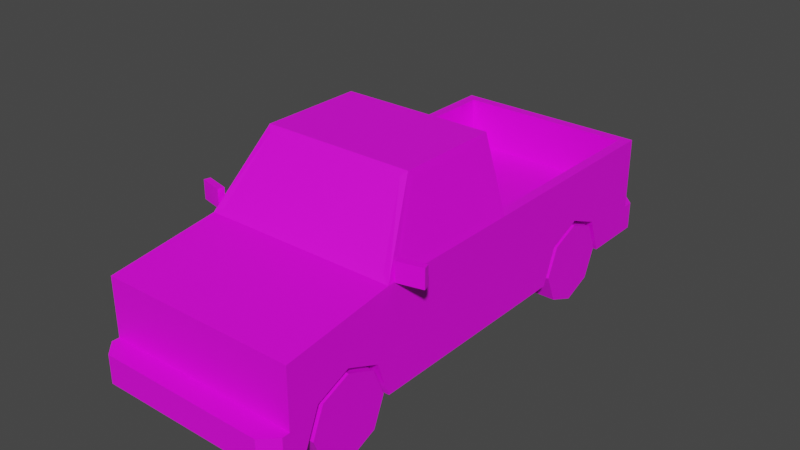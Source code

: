 # Source: Veh_Pickup_01_Yellow.blend  (saved by Blender 2.90.8; exported with 4.5.12 LTS)
import bpy
from mathutils import Matrix  # noqa: F401  (used for matrix-valued properties, if any)

bpy.ops.wm.read_factory_settings(use_empty=True)
scene = bpy.context.scene
scene.name = 'Scene'

# ---- collections
col_collection = bpy.data.collections.new('Collection'); scene.collection.children.link(col_collection)

# ---- images (referenced by path relative to the original .blend; pixels are not part of the script)
import os
ASSET_DIR = os.environ.get("B2B_ASSET_DIR", "")  # directory of the original .blend (textures are referenced by path, not embedded)
HERE = os.path.dirname(os.path.abspath(__file__))  # packed textures are extracted next to this script under _unpacked/

def load_image(name, relpath, width, height, colorspace="sRGB"):
    """Load a texture the original file referenced (path relative to the .blend, or extracted next to this script)."""
    p = next((c for c in (os.path.join(HERE, relpath), os.path.join(ASSET_DIR, relpath)) if relpath and os.path.exists(c)), "")
    if p:
        img = bpy.data.images.load(p, check_existing=True)
        img.name = name
    else:  # same state as the original file: an image datablock whose file is absent (Cycles renders it pink)
        img = bpy.data.images.new(name, width, height)
        img.source = "FILE"
        img.filepath = "//" + (relpath or name)
    img.colorspace_settings.name = colorspace
    return img
img_city_vehicles_pallete_png_032 = load_image('city_vehicles_pallete.png.032', 'city_vehicles_pallete.png', 1024, 1024, 'sRGB')

# ---- materials (node trees are filled in below, after node groups)
mat_material_033 = bpy.data.materials.new('Material.033')
mat_material_033.use_transparent_shadow = False

# ---- material node trees
mat_material_033.use_nodes = True; mat_material_033.node_tree.nodes.clear()
_N = mat_material_033.node_tree.nodes; _L = mat_material_033.node_tree.links
n0 = _N.new('ShaderNodeBsdfPrincipled'); n0.name = 'Principled BSDF'; n0.location = (10, 300)
n0.distribution = 'GGX'
n0.subsurface_method = 'BURLEY'
n0.inputs[3].default_value = 1.45
n0.inputs[27].default_value = (0.0, 0.0, 0.0, 1.0)
n0.inputs[28].default_value = 1.0
n1 = _N.new('ShaderNodeOutputMaterial'); n1.name = 'Material Output'; n1.location = (300, 300)
n2 = _N.new('ShaderNodeTexImage'); n2.name = 'Image Texture'; n2.location = (-364, 125)
n2.image = img_city_vehicles_pallete_png_032
n2.interpolation = 'Closest'
_L.new(n0.outputs[0], n1.inputs[0])
_L.new(n2.outputs[0], n0.inputs[0])
n1.is_active_output = True

# ---- world
world_world = bpy.data.worlds.new('World'); scene.world = world_world
world_world.use_nodes = True; world_world.node_tree.nodes.clear()
_N = world_world.node_tree.nodes; _L = world_world.node_tree.links
n0 = _N.new('ShaderNodeOutputWorld'); n0.name = 'World Output'; n0.location = (300, 300)
n1 = _N.new('ShaderNodeBackground'); n1.name = 'Background'; n1.location = (10, 300)
n1.inputs[0].default_value = (0.05088, 0.05088, 0.05088, 1.0)
_L.new(n1.outputs[0], n0.inputs[0])
n0.is_active_output = True
world_world.color = (0.05088, 0.05088, 0.05088)
world_world.use_sun_shadow = False
world_world.sun_shadow_jitter_overblur = 0.0

# ---- meshes
me_plane_169 = bpy.data.meshes.new('Plane.169')
me_plane_169.from_pydata([(0.3086, 0.6442, 0.3738), (0.3086, 0.8263, 0.4504), (0.3086, 1.008, 0.3738), (0.3413, -1.079, 0.3738), (0.3413, -0.8971, 0.4504), (0.3413, -0.7151, 0.3738), (0.5317, -1.241, 0.6446), (0.5317, -1.241, 0.1786), (0.4226, 0.02507, 1.078), (0.5317, 0.1841, 0.1786), (0.4844, -0.622, 0.7519), (0.5317, -0.6444, 0.1786), (0.3832, -0.3944, 1.084), (0.4763, 0.2395, 0.7236), (0.5317, 1.365, 0.1786), (0.4763, 1.31, 0.7236), (0.3413, -0.8971, 0.1786), (0.5317, -1.079, 0.3738), (0.5317, -0.7151, 0.3738), (0.5317, -0.8971, 0.4504), (0.3413, -1.159, 0.1786), (0.5317, -1.159, 0.1786), (0.3413, -0.6444, 0.1786), (0.3086, 0.8263, 0.1786), (0.5317, 0.6442, 0.3738), (0.5317, 1.008, 0.3738), (0.5317, 0.8263, 0.4504), (0.5317, 0.5696, 0.1786), (0.3086, 0.5696, 0.1786), (0.5317, 1.081, 0.1786), (0.3086, 1.081, 0.1786), (0.5317, -1.241, 0.3293), (0.4567, -1.357, 0.3293), (0.5317, -1.282, 0.3293), (0.5317, -1.282, 0.1786), (0.4567, -1.357, 0.1786), (0.5317, 1.365, 0.7236), (0.5198, 0.02507, 0.7576), (0.4763, 1.31, 0.4545), (0.4763, 0.2395, 0.4545), (0.5317, 1.365, 0.3293), (0.4603, 1.493, 0.1786), (0.5317, 1.421, 0.1786), (0.5317, 1.421, 0.3293), (0.4603, 1.493, 0.3293), (0.4226, -0.354, 1.078), (0.5198, -0.5726, 0.7576), (0.4682, 0.1841, 0.7686), (0.3788, 0.1841, 1.067), (0.4107, -0.372, 1.112), (0.5317, -0.6444, 0.7236), (0.5317, 0.1841, 0.7236), (0.4107, 0.1841, 1.112), (0.5317, -1.241, 0.5608), (0.5317, -1.241, 0.4241), (0.3239, -1.241, 0.5608), (0.3239, -1.241, 0.4241), (0.4872, -1.241, 0.4241), (0.4872, -1.241, 0.5608), (0.5317, 1.365, 0.445), (0.5317, 1.365, 0.6515), (0.4192, 1.365, 0.6515), (0.4192, 1.365, 0.445), (0.5317, 1.365, 0.4823), (0.4192, 1.365, 0.4823), (0.2395, -1.241, 0.5608), (0.2395, -1.241, 0.4241), (0.08405, 1.493, 0.3017), (0.08405, 1.493, 0.2051), (0.07127, -1.357, 0.3009), (0.07127, -1.357, 0.2116), (0.04749, 1.365, 0.6618), (0.04749, 1.365, 0.6286), (0.0293, -1.241, 0.4949), (-0.3086, 0.6442, 0.3738), (-0.3086, 0.8263, 0.4504), (-0.3086, 1.008, 0.3738), (-0.3413, -1.079, 0.3738), (-0.3413, -0.8971, 0.4504), (-0.3413, -0.7151, 0.3738), (-0.5317, -1.241, 0.6446), (-0.5317, -1.241, 0.1786), (-0.4226, 0.02507, 1.078), (-0.5317, 0.1841, 0.1786), (-0.4844, -0.622, 0.7519), (-0.5317, -0.6444, 0.1786), (-0.3832, -0.3944, 1.084), (-0.4763, 0.2395, 0.7236), (-0.5317, 1.365, 0.1786), (-0.4763, 1.31, 0.7236), (0.0, 0.1841, 1.112), (0.0, -0.6444, 0.7236), (0.0, -0.372, 1.112), (0.0, 0.1841, 0.7236), (0.0, 1.365, 0.7236), (0.0, -1.241, 0.6446), (0.0, -1.241, 0.1786), (0.0, 0.1841, 0.1786), (0.0, 1.365, 0.1786), (-0.3413, -0.8971, 0.1786), (-0.5317, -1.079, 0.3738), (-0.5317, -0.7151, 0.3738), (-0.5317, -0.8971, 0.4504), (-0.3413, -1.159, 0.1786), (-0.5317, -1.159, 0.1786), (-0.3413, -0.6444, 0.1786), (-0.3086, 0.8263, 0.1786), (-0.5317, 0.6442, 0.3738), (-0.5317, 1.008, 0.3738), (-0.5317, 0.8263, 0.4504), (-0.5317, 0.5696, 0.1786), (-0.3086, 0.5696, 0.1786), (-0.5317, 1.081, 0.1786), (-0.3086, 1.081, 0.1786), (-0.5317, -1.241, 0.3293), (0.0, -1.241, 0.3293), (0.0, -1.357, 0.3293), (0.0, -1.357, 0.1786), (-0.4567, -1.357, 0.3293), (-0.5317, -1.282, 0.3293), (-0.5317, -1.282, 0.1786), (-0.4567, -1.357, 0.1786), (-0.5317, 1.365, 0.7236), (-0.5198, 0.02507, 0.7576), (0.0, 1.31, 0.7236), (0.0, 1.31, 0.4545), (0.0, 0.2395, 0.7236), (0.0, 0.2395, 0.4545), (-0.4763, 1.31, 0.4545), (-0.4763, 0.2395, 0.4545), (-0.5317, 1.365, 0.3293), (0.0, 1.365, 0.3293), (0.0, 1.493, 0.1786), (0.0, 1.493, 0.3293), (-0.4603, 1.493, 0.1786), (-0.5317, 1.421, 0.1786), (-0.5317, 1.421, 0.3293), (-0.4603, 1.493, 0.3293), (-0.4226, -0.354, 1.078), (-0.5198, -0.5726, 0.7576), (0.0, -0.3944, 1.084), (0.0, -0.622, 0.7519), (-0.4682, 0.1841, 0.7686), (-0.3788, 0.1841, 1.067), (-0.4107, -0.372, 1.112), (-0.5317, -0.6444, 0.7236), (-0.5317, 0.1841, 0.7236), (-0.4107, 0.1841, 1.112), (0.0, 0.1841, 0.7686), (0.0, 0.1841, 1.067), (0.0, -1.241, 0.5608), (-0.5317, -1.241, 0.5608), (0.0, -1.241, 0.4241), (-0.5317, -1.241, 0.4241), (-0.3239, -1.241, 0.5608), (-0.3239, -1.241, 0.4241), (-0.4872, -1.241, 0.4241), (-0.4872, -1.241, 0.5608), (-0.5317, 1.365, 0.445), (-0.5317, 1.365, 0.6515), (-0.4192, 1.365, 0.6515), (-0.4192, 1.365, 0.445), (-0.5317, 1.365, 0.4823), (-0.4192, 1.365, 0.4823), (-0.2395, -1.241, 0.5608), (-0.2395, -1.241, 0.4241), (0.0, 1.493, 0.2051), (0.0, 1.493, 0.3017), (-0.08405, 1.493, 0.3017), (-0.08405, 1.493, 0.2051), (0.0, -1.357, 0.3009), (0.0, -1.357, 0.2116), (-0.07127, -1.357, 0.3009), (-0.07127, -1.357, 0.2116), (0.0, 1.365, 0.6286), (0.0, 1.365, 0.6618), (-0.04749, 1.365, 0.6618), (-0.04749, 1.365, 0.6286), (0.0, -1.241, 0.5242), (0.0, -1.241, 0.4656), (-0.0293, -1.241, 0.4949), (0.5371, -0.6068, 0.724), (0.5371, -0.6068, 0.8264), (0.5276, -0.5726, 0.724), (0.5276, -0.5726, 0.8264), (0.6687, -0.5757, 0.724), (0.6687, -0.5757, 0.8264), (0.6592, -0.5416, 0.724), (0.6592, -0.5416, 0.8264), (-0.5371, -0.6068, 0.724), (-0.5371, -0.6068, 0.8264), (-0.5276, -0.5726, 0.724), (-0.5276, -0.5726, 0.8264), (-0.6687, -0.5757, 0.724), (-0.6687, -0.5757, 0.8264), (-0.6592, -0.5416, 0.724), (-0.6592, -0.5416, 0.8264)], [], [(0, 1, 26, 24), (1, 2, 25, 26), (2, 30, 29, 25), (3, 4, 19, 17), (4, 5, 18, 19), (5, 22, 11, 18), (45, 46, 37, 8), (6, 53, 54, 31, 7, 21, 17, 19, 18, 11, 50), (51, 9, 27, 24, 26, 25, 29, 14, 40, 59, 63, 60, 36), (10, 12, 140, 141), (15, 124, 125, 38), (6, 50, 91, 95), (48, 47, 148, 149), (49, 52, 90, 92), (96, 7, 34, 35, 117), (11, 22, 16, 20, 21, 7, 96, 97, 9), (14, 29, 30, 23, 28, 27, 9, 97, 98), (50, 11, 9, 51), (16, 3, 20), (16, 4, 3), (16, 5, 4), (20, 3, 17, 21), (22, 5, 16), (23, 0, 28), (23, 1, 0), (23, 2, 1), (28, 0, 24, 27), (30, 2, 23), (31, 115, 116, 32, 33), (115, 31, 54, 57, 56, 66, 152), (7, 31, 33, 34), (32, 35, 34, 33), (35, 32, 116, 170, 69, 70, 171, 117), (15, 13, 51, 36), (39, 38, 125, 127), (13, 126, 93, 51), (124, 15, 36, 94), (126, 13, 39, 127), (13, 15, 38, 39), (40, 14, 42, 43), (131, 40, 43, 44, 133), (133, 44, 41, 132, 166, 68, 67, 167), (41, 44, 43, 42), (14, 98, 132, 41, 42), (12, 10, 50, 49), (10, 141, 91, 50), (140, 12, 49, 92), (8, 37, 51, 52), (46, 45, 49, 50), (45, 8, 52, 49), (37, 46, 50, 51), (47, 48, 52, 51), (148, 47, 51, 93), (48, 149, 90, 52), (150, 65, 55, 58, 53, 6, 95), (152, 66, 65, 150, 178, 73, 179), (55, 56, 57, 58), (58, 57, 54, 53), (59, 62, 64, 63), (63, 64, 61, 60), (65, 66, 56, 55), (131, 174, 72, 71, 175, 94, 36, 60, 61, 64, 62, 59, 40), (167, 67, 68, 166), (171, 70, 69, 170), (175, 71, 72, 174), (179, 73, 178), (74, 107, 109, 75), (75, 109, 108, 76), (76, 108, 112, 113), (77, 100, 102, 78), (78, 102, 101, 79), (79, 101, 85, 105), (138, 82, 123, 139), (80, 145, 85, 101, 102, 100, 104, 81, 114, 153, 151), (146, 122, 159, 162, 158, 130, 88, 112, 108, 109, 107, 110, 83), (84, 141, 140, 86), (89, 128, 125, 124), (80, 95, 91, 145), (143, 149, 148, 142), (144, 92, 90, 147), (96, 117, 121, 120, 81), (85, 83, 97, 96, 81, 104, 103, 99, 105), (88, 98, 97, 83, 110, 111, 106, 113, 112), (145, 146, 83, 85), (99, 103, 77), (99, 77, 78), (99, 78, 79), (103, 104, 100, 77), (105, 99, 79), (106, 111, 74), (106, 74, 75), (106, 75, 76), (111, 110, 107, 74), (113, 106, 76), (114, 119, 118, 116, 115), (115, 152, 165, 155, 156, 153, 114), (81, 120, 119, 114), (118, 119, 120, 121), (121, 117, 171, 173, 172, 170, 116, 118), (89, 122, 146, 87), (129, 127, 125, 128), (87, 146, 93, 126), (124, 94, 122, 89), (126, 127, 129, 87), (87, 129, 128, 89), (130, 136, 135, 88), (131, 133, 137, 136, 130), (133, 167, 168, 169, 166, 132, 134, 137), (134, 135, 136, 137), (88, 135, 134, 132, 98), (86, 144, 145, 84), (84, 145, 91, 141), (140, 92, 144, 86), (82, 147, 146, 123), (139, 145, 144, 138), (138, 144, 147, 82), (123, 146, 145, 139), (142, 146, 147, 143), (148, 93, 146, 142), (143, 147, 90, 149), (150, 95, 80, 151, 157, 154, 164), (152, 179, 180, 178, 150, 164, 165), (154, 157, 156, 155), (157, 151, 153, 156), (158, 162, 163, 161), (162, 159, 160, 163), (164, 154, 155, 165), (131, 130, 158, 161, 163, 160, 159, 122, 94, 175, 176, 177, 174), (167, 166, 169, 168), (171, 170, 172, 173), (175, 174, 177, 176), (179, 178, 180), (181, 182, 184, 183), (183, 184, 188, 187), (187, 188, 186, 185), (185, 186, 182, 181), (183, 187, 185, 181), (188, 184, 182, 186), (189, 191, 192, 190), (191, 195, 196, 192), (195, 193, 194, 196), (193, 189, 190, 194), (191, 189, 193, 195), (196, 194, 190, 192)])
_uv = me_plane_169.uv_layers.new(name='UVMap')
_uv.uv.foreach_set('vector', [0.2228, 0.04157, 0.2228, 0.04085, 0.2237, 0.04085, 0.2237, 0.04157, 0.2228, 0.04085, 0.2228, 0.04013, 0.2237, 0.04013, 0.2237, 0.04085, 0.2202, 0.05522, 0.2194, 0.05522, 0.2194, 0.05434, 0.2202, 0.05434, 0.2162, 0.05476, 0.2162, 0.05404, 0.217, 0.05404, 0.217, 0.05476, 0.2162, 0.05404, 0.2162, 0.05333, 0.217, 0.05333, 0.217, 0.05404, 0.2233, 0.05434, 0.2233, 0.05512, 0.2226, 0.05512, 0.2226, 0.05434, 0.1263, 0.04226, 0.1285, 0.04053, 0.1285, 0.04524, 0.1263, 0.04524, 0.9874, 0.5684, 0.9878, 0.5684, 0.9885, 0.5684, 0.989, 0.5684, 0.9898, 0.5684, 0.9898, 0.5691, 0.9888, 0.5695, 0.9884, 0.5705, 0.9888, 0.5714, 0.9898, 0.5718, 0.987, 0.5718, 0.987, 0.576, 0.9898, 0.576, 0.9898, 0.578, 0.9888, 0.5784, 0.9884, 0.5793, 0.9888, 0.5802, 0.9898, 0.5806, 0.9898, 0.5821, 0.989, 0.5821, 0.9884, 0.5821, 0.9882, 0.5821, 0.9874, 0.5821, 0.987, 0.5821, 0.1202, 0.06482, 0.118, 0.06402, 0.118, 0.061, 0.1202, 0.061, 0.994, 0.5809, 0.994, 0.5852, 0.9915, 0.5852, 0.9915, 0.5809, 0.9898, 0.5793, 0.9932, 0.5793, 0.9932, 0.5821, 0.9898, 0.5821, 0.1154, 0.05802, 0.1174, 0.05731, 0.1174, 0.061, 0.1154, 0.061, 0.9752, 0.5827, 0.9781, 0.5827, 0.9781, 0.5848, 0.9752, 0.5848, 0.2095, 0.03857, 0.2074, 0.03857, 0.2074, 0.03841, 0.2077, 0.03812, 0.2095, 0.03812, 0.2074, 0.04116, 0.2082, 0.04116, 0.2082, 0.04017, 0.2082, 0.03914, 0.2074, 0.03914, 0.2074, 0.03857, 0.2095, 0.03857, 0.2095, 0.04442, 0.2074, 0.04442, 0.2074, 0.04907, 0.2074, 0.04796, 0.2083, 0.04796, 0.2083, 0.04695, 0.2083, 0.04594, 0.2074, 0.04594, 0.2074, 0.04442, 0.2095, 0.04442, 0.2095, 0.04907, 0.987, 0.5718, 0.9898, 0.5718, 0.9898, 0.576, 0.987, 0.576, 0.2235, 0.04538, 0.2227, 0.04467, 0.2235, 0.04435, 0.2235, 0.04538, 0.2224, 0.04538, 0.2227, 0.04467, 0.2235, 0.04538, 0.2227, 0.0461, 0.2224, 0.04538, 0.221, 0.05512, 0.221, 0.05434, 0.2217, 0.05434, 0.2217, 0.05512, 0.2235, 0.04638, 0.2227, 0.0461, 0.2235, 0.04538, 0.2075, 0.03622, 0.2029, 0.03192, 0.2075, 0.03015, 0.2238, 0.05002, 0.2228, 0.05002, 0.2231, 0.0493, 0.2238, 0.05002, 0.2231, 0.05073, 0.2228, 0.05002, 0.2194, 0.05522, 0.2186, 0.05522, 0.2186, 0.05434, 0.2194, 0.05434, 0.2238, 0.05102, 0.2231, 0.05073, 0.2238, 0.05002, 0.8233, 0.1182, 0.8233, 0.1167, 0.8236, 0.1167, 0.8236, 0.118, 0.8234, 0.1182, 0.9815, 0.5855, 0.9815, 0.5827, 0.982, 0.5827, 0.982, 0.583, 0.982, 0.5838, 0.982, 0.5842, 0.982, 0.5855, 0.8197, 0.1156, 0.8193, 0.1156, 0.8193, 0.1155, 0.8197, 0.1155, 0.8193, 0.1153, 0.8197, 0.1153, 0.8197, 0.1155, 0.8193, 0.1155, 0.8234, 0.1268, 0.823, 0.1268, 0.823, 0.1255, 0.8231, 0.1255, 0.8231, 0.1257, 0.8233, 0.1257, 0.8233, 0.1255, 0.8234, 0.1255, 0.9901, 0.5681, 0.9901, 0.5736, 0.9898, 0.5738, 0.9898, 0.5678, 0.9898, 0.5793, 0.9898, 0.5738, 0.9922, 0.5738, 0.9922, 0.5793, 0.9901, 0.5736, 0.9925, 0.5736, 0.9925, 0.5738, 0.9898, 0.5738, 0.9925, 0.5681, 0.9901, 0.5681, 0.9898, 0.5678, 0.9925, 0.5678, 0.9857, 0.5852, 0.9857, 0.5827, 0.987, 0.5827, 0.987, 0.5852, 0.9884, 0.5882, 0.9884, 0.5827, 0.9898, 0.5827, 0.9898, 0.5882, 0.8193, 0.1228, 0.8197, 0.1228, 0.8197, 0.123, 0.8193, 0.123, 0.8236, 0.1214, 0.8236, 0.1228, 0.8235, 0.1228, 0.8233, 0.1226, 0.8233, 0.1214, 0.8175, 0.1244, 0.8175, 0.1257, 0.8171, 0.1257, 0.8171, 0.1244, 0.8172, 0.1244, 0.8172, 0.1247, 0.8174, 0.1247, 0.8174, 0.1244, 0.8197, 0.1232, 0.8193, 0.1232, 0.8193, 0.123, 0.8197, 0.123, 0.2074, 0.04907, 0.2095, 0.04907, 0.2095, 0.04958, 0.2077, 0.04958, 0.2074, 0.0493, 0.98, 0.5874, 0.9814, 0.5879, 0.9815, 0.5882, 0.9798, 0.5876, 0.9814, 0.5879, 0.9814, 0.5855, 0.9815, 0.5855, 0.9815, 0.5882, 0.98, 0.5855, 0.98, 0.5874, 0.9798, 0.5876, 0.9798, 0.5855, 0.9854, 0.5752, 0.9868, 0.5752, 0.987, 0.576, 0.9852, 0.576, 0.9868, 0.5721, 0.9854, 0.5732, 0.9852, 0.5732, 0.987, 0.5718, 0.9854, 0.5732, 0.9854, 0.5752, 0.9852, 0.576, 0.9852, 0.5732, 0.9868, 0.5752, 0.9868, 0.5721, 0.987, 0.5718, 0.987, 0.576, 0.9796, 0.5831, 0.9783, 0.5835, 0.9781, 0.5833, 0.9798, 0.5827, 0.9796, 0.5855, 0.9796, 0.5831, 0.9798, 0.5827, 0.9798, 0.5855, 0.9783, 0.5835, 0.9783, 0.5855, 0.9781, 0.5855, 0.9781, 0.5833, 0.9827, 0.5855, 0.9827, 0.5842, 0.9827, 0.5838, 0.9827, 0.583, 0.9827, 0.5827, 0.9831, 0.5827, 0.9831, 0.5855, 0.1173, 0.05736, 0.1173, 0.04955, 0.1217, 0.04955, 0.1217, 0.05736, 0.1205, 0.05736, 0.1196, 0.0564, 0.1186, 0.05736, 0.9775, 0.4861, 0.9722, 0.4861, 0.9722, 0.4798, 0.9775, 0.4798, 0.8839, 0.5665, 0.8837, 0.5665, 0.8837, 0.5664, 0.8839, 0.5664, 0.8788, 0.5906, 0.8788, 0.5875, 0.8798, 0.5875, 0.8798, 0.5906, 0.9054, 0.6013, 0.9054, 0.5967, 0.9123, 0.5967, 0.9123, 0.6013, 0.9827, 0.5842, 0.982, 0.5842, 0.982, 0.5838, 0.9827, 0.5838, 0.9932, 0.5821, 0.9947, 0.5821, 0.9947, 0.5823, 0.9949, 0.5823, 0.9949, 0.5821, 0.9952, 0.5821, 0.9952, 0.5848, 0.9948, 0.5848, 0.9948, 0.5842, 0.994, 0.5842, 0.9938, 0.5842, 0.9938, 0.5848, 0.9932, 0.5848, 0.5068, 0.04759, 0.5068, 0.04796, 0.5064, 0.04796, 0.5064, 0.04759, 0.5162, 0.04933, 0.5162, 0.04964, 0.5158, 0.04964, 0.5158, 0.04933, 0.8174, 0.1167, 0.8174, 0.1276, 0.8098, 0.1276, 0.8098, 0.1167, 0.8106, 0.1174, 0.8173, 0.1107, 0.824, 0.1174, 0.2146, 0.0532, 0.2155, 0.0532, 0.2155, 0.05392, 0.2146, 0.05392, 0.2146, 0.05392, 0.2155, 0.05392, 0.2155, 0.05464, 0.2146, 0.05464, 0.2202, 0.05522, 0.2202, 0.05434, 0.221, 0.05434, 0.221, 0.05522, 0.2162, 0.05476, 0.2155, 0.05476, 0.2155, 0.05404, 0.2162, 0.05404, 0.2162, 0.05404, 0.2155, 0.05404, 0.2155, 0.05333, 0.2162, 0.05333, 0.2074, 0.0544, 0.2082, 0.0544, 0.2082, 0.05518, 0.2074, 0.05518, 0.1258, 0.04226, 0.1258, 0.04524, 0.1236, 0.04524, 0.1236, 0.04053, 0.983, 0.5684, 0.9834, 0.5718, 0.9807, 0.5718, 0.9817, 0.5714, 0.982, 0.5705, 0.9817, 0.5695, 0.9807, 0.5691, 0.9807, 0.5684, 0.9814, 0.5684, 0.9819, 0.5684, 0.9826, 0.5684, 0.9834, 0.576, 0.9834, 0.5821, 0.9831, 0.5821, 0.9822, 0.5821, 0.982, 0.5821, 0.9814, 0.5821, 0.9807, 0.5821, 0.9807, 0.5806, 0.9817, 0.5802, 0.982, 0.5793, 0.9817, 0.5784, 0.9807, 0.578, 0.9807, 0.576, 0.1202, 0.05718, 0.1202, 0.061, 0.118, 0.061, 0.118, 0.05798, 0.994, 0.5896, 0.9915, 0.5896, 0.9915, 0.5852, 0.994, 0.5852, 0.9898, 0.5848, 0.9898, 0.5821, 0.9932, 0.5821, 0.9932, 0.5848, 0.1154, 0.06399, 0.1154, 0.061, 0.1174, 0.061, 0.1174, 0.06469, 0.9752, 0.5869, 0.9752, 0.5848, 0.9781, 0.5848, 0.9781, 0.5869, 0.2095, 0.03857, 0.2095, 0.03812, 0.2113, 0.03812, 0.2116, 0.03841, 0.2116, 0.03857, 0.2116, 0.04116, 0.2116, 0.04442, 0.2095, 0.04442, 0.2095, 0.03857, 0.2116, 0.03857, 0.2116, 0.03914, 0.2109, 0.03914, 0.2109, 0.04017, 0.2109, 0.04116, 0.2116, 0.04907, 0.2095, 0.04907, 0.2095, 0.04442, 0.2116, 0.04442, 0.2116, 0.04594, 0.2107, 0.04594, 0.2107, 0.04695, 0.2107, 0.04796, 0.2116, 0.04796, 0.9834, 0.5718, 0.9834, 0.576, 0.9807, 0.576, 0.9807, 0.5718, 0.2238, 0.04798, 0.2238, 0.04901, 0.2231, 0.04869, 0.2238, 0.04798, 0.2231, 0.04869, 0.2228, 0.04798, 0.2238, 0.04798, 0.2228, 0.04798, 0.2231, 0.04726, 0.2218, 0.05434, 0.2226, 0.05434, 0.2226, 0.05512, 0.2218, 0.05512, 0.2238, 0.04698, 0.2238, 0.04798, 0.2231, 0.04726, 0.2239, 0.03912, 0.2239, 0.04013, 0.2231, 0.03984, 0.2239, 0.03912, 0.2231, 0.03984, 0.2228, 0.03912, 0.2239, 0.03912, 0.2228, 0.03912, 0.2231, 0.03841, 0.2228, 0.04245, 0.2228, 0.04157, 0.2236, 0.04157, 0.2236, 0.04245, 0.2239, 0.03812, 0.2239, 0.03912, 0.2231, 0.03841, 0.8233, 0.1153, 0.8234, 0.1153, 0.8236, 0.1155, 0.8236, 0.1167, 0.8233, 0.1167, 0.9815, 0.5855, 0.982, 0.5855, 0.982, 0.5867, 0.982, 0.5871, 0.982, 0.588, 0.982, 0.5882, 0.9815, 0.5882, 0.8149, 0.1156, 0.8149, 0.1155, 0.8153, 0.1155, 0.8153, 0.1156, 0.8153, 0.1153, 0.8153, 0.1155, 0.8149, 0.1155, 0.8149, 0.1153, 0.8234, 0.1243, 0.8234, 0.1255, 0.8233, 0.1255, 0.8233, 0.1253, 0.8231, 0.1253, 0.8231, 0.1255, 0.823, 0.1255, 0.823, 0.1243, 0.995, 0.5681, 0.9953, 0.5678, 0.9953, 0.5738, 0.995, 0.5736, 0.9947, 0.5793, 0.9922, 0.5793, 0.9922, 0.5738, 0.9947, 0.5738, 0.995, 0.5736, 0.9953, 0.5738, 0.9925, 0.5738, 0.9925, 0.5736, 0.9925, 0.5681, 0.9925, 0.5678, 0.9953, 0.5678, 0.995, 0.5681, 0.9857, 0.5852, 0.987, 0.5852, 0.987, 0.5876, 0.9857, 0.5876, 0.9871, 0.5906, 0.9846, 0.5906, 0.9846, 0.5809, 0.9871, 0.5809, 0.8153, 0.1228, 0.8153, 0.123, 0.8149, 0.123, 0.8149, 0.1228, 0.8236, 0.1214, 0.8233, 0.1214, 0.8233, 0.1201, 0.8235, 0.1199, 0.8236, 0.1199, 0.8175, 0.1244, 0.8174, 0.1244, 0.8174, 0.1242, 0.8172, 0.1242, 0.8172, 0.1244, 0.8171, 0.1244, 0.8171, 0.1232, 0.8175, 0.1232, 0.8149, 0.1232, 0.8149, 0.123, 0.8153, 0.123, 0.8153, 0.1232, 0.2116, 0.04907, 0.2116, 0.0493, 0.2113, 0.04958, 0.2095, 0.04958, 0.2095, 0.04907, 0.98, 0.5835, 0.9798, 0.5833, 0.9815, 0.5827, 0.9814, 0.583, 0.9814, 0.583, 0.9815, 0.5827, 0.9815, 0.5855, 0.9814, 0.5855, 0.98, 0.5855, 0.9798, 0.5855, 0.9798, 0.5833, 0.98, 0.5835, 0.9851, 0.5752, 0.9852, 0.576, 0.9834, 0.576, 0.9836, 0.5752, 0.9836, 0.5721, 0.9834, 0.5718, 0.9852, 0.5732, 0.9851, 0.5732, 0.9851, 0.5732, 0.9852, 0.5732, 0.9852, 0.576, 0.9851, 0.5752, 0.9836, 0.5752, 0.9834, 0.576, 0.9834, 0.5718, 0.9836, 0.5721, 0.9796, 0.5879, 0.9798, 0.5882, 0.9781, 0.5876, 0.9783, 0.5874, 0.9796, 0.5855, 0.9798, 0.5855, 0.9798, 0.5882, 0.9796, 0.5879, 0.9783, 0.5874, 0.9781, 0.5876, 0.9781, 0.5855, 0.9783, 0.5855, 0.9827, 0.5855, 0.9831, 0.5855, 0.9831, 0.5882, 0.9827, 0.5882, 0.9827, 0.588, 0.9827, 0.5871, 0.9827, 0.5867, 0.1173, 0.05736, 0.1186, 0.05736, 0.1196, 0.05831, 0.1205, 0.05736, 0.1217, 0.05736, 0.1217, 0.06517, 0.1173, 0.06517, 0.9775, 0.5114, 0.9775, 0.5177, 0.9722, 0.5177, 0.9722, 0.5114, 0.8839, 0.5676, 0.8839, 0.5677, 0.8837, 0.5677, 0.8837, 0.5676, 0.8788, 0.5607, 0.8798, 0.5607, 0.8798, 0.5638, 0.8788, 0.5638, 0.9054, 0.5578, 0.9123, 0.5578, 0.9123, 0.5624, 0.9054, 0.5624, 0.9827, 0.5867, 0.9827, 0.5871, 0.982, 0.5871, 0.982, 0.5867, 0.9932, 0.5821, 0.9932, 0.5793, 0.9938, 0.5793, 0.9938, 0.5799, 0.994, 0.5799, 0.9948, 0.5799, 0.9948, 0.5793, 0.9952, 0.5793, 0.9952, 0.5821, 0.9949, 0.5821, 0.9949, 0.5818, 0.9947, 0.5818, 0.9947, 0.5821, 0.5068, 0.04759, 0.5064, 0.04759, 0.5064, 0.04722, 0.5068, 0.04722, 0.5162, 0.04933, 0.5158, 0.04933, 0.5158, 0.04902, 0.5162, 0.04902, 0.8174, 0.1167, 0.8098, 0.1167, 0.8098, 0.1058, 0.8174, 0.1058, 0.8106, 0.1174, 0.824, 0.1174, 0.8173, 0.1241, 0.1528, 0.06425, 0.1528, 0.06471, 0.1526, 0.06471, 0.1526, 0.06425, 0.953, 0.4955, 0.9525, 0.4955, 0.9525, 0.4949, 0.953, 0.495, 0.1528, 0.06471, 0.1528, 0.06516, 0.1526, 0.06516, 0.1526, 0.06471, 0.1629, 0.05999, 0.1624, 0.05999, 0.1624, 0.0594, 0.1629, 0.05941, 0.1526, 0.06364, 0.1526, 0.06304, 0.1528, 0.06303, 0.1528, 0.06363, 0.153, 0.06365, 0.153, 0.06425, 0.1528, 0.06424, 0.1528, 0.06364, 0.153, 0.06425, 0.1528, 0.06425, 0.1528, 0.06471, 0.153, 0.06471, 0.9424, 0.5039, 0.9424, 0.5033, 0.942, 0.5033, 0.942, 0.5039, 0.153, 0.06471, 0.1528, 0.06471, 0.1528, 0.06516, 0.153, 0.06516, 0.1624, 0.05999, 0.1624, 0.0594, 0.1619, 0.05941, 0.1619, 0.05999, 0.1528, 0.06364, 0.1526, 0.06365, 0.1526, 0.06425, 0.1528, 0.06424, 0.1528, 0.06363, 0.153, 0.06364, 0.153, 0.06304, 0.1528, 0.06303])
me_plane_169.materials.append(mat_material_033)
me_plane_169.use_remesh_fix_poles = True
me_plane_169.use_remesh_preserve_attributes = False
me_plane_169.use_mirror_vertex_groups = False
me_plane_169.update()
me_plane_168 = bpy.data.meshes.new('Plane.168')
me_plane_168.from_pydata([(0.3853, -0.8971, 0.2057), (0.5317, -0.8971, 0.2057), (0.3853, -0.6793, 0.2057), (0.5317, -0.6793, 0.2057), (0.3853, -0.7431, 0.0517), (0.5317, -0.7431, 0.0517), (0.3853, -0.8971, -0.0121), (0.5317, -0.8971, -0.0121), (0.3853, -1.051, 0.0517), (0.5317, -1.051, 0.0517), (0.3853, -1.115, 0.2057), (0.5317, -1.115, 0.2057), (0.3853, -1.051, 0.3597), (0.5317, -1.051, 0.3597), (0.3853, -0.8971, 0.4235), (0.5317, -0.8971, 0.4235), (0.3853, -0.7431, 0.3597), (0.5317, -0.7431, 0.3597), (0.5317, -0.8, 0.1086), (0.5317, -0.7598, 0.2057), (0.5317, -0.8971, 0.06842), (0.5317, -0.9942, 0.1086), (0.5317, -1.034, 0.2057), (0.5317, -0.9942, 0.3028), (0.5317, -0.8971, 0.343), (0.5317, -0.8, 0.3028)], [], [(0, 2, 4), (1, 18, 19), (2, 3, 5, 4), (0, 4, 6), (1, 20, 18), (4, 5, 7, 6), (0, 6, 8), (1, 21, 20), (6, 7, 9, 8), (0, 8, 10), (1, 22, 21), (8, 9, 11, 10), (0, 10, 12), (1, 23, 22), (10, 11, 13, 12), (0, 12, 14), (1, 24, 23), (12, 13, 15, 14), (0, 14, 16), (1, 25, 24), (14, 15, 17, 16), (0, 16, 2), (1, 19, 25), (16, 17, 3, 2), (19, 18, 5, 3), (18, 20, 7, 5), (20, 21, 9, 7), (21, 22, 11, 9), (22, 23, 13, 11), (23, 24, 15, 13), (24, 25, 17, 15), (25, 19, 3, 17)])
_uv = me_plane_168.uv_layers.new(name='UVMap')
_uv.uv.foreach_set('vector', [0.1225, 0.0431, 0.1222, 0.04237, 0.1228, 0.04237, 0.2431, 0.05392, 0.2426, 0.05373, 0.2429, 0.05346, 0.1232, 0.05064, 0.1238, 0.05064, 0.1238, 0.0512, 0.1232, 0.0512, 0.1225, 0.0431, 0.1228, 0.04237, 0.1232, 0.0428, 0.2431, 0.05392, 0.2426, 0.05411, 0.2426, 0.05373, 0.1106, 0.05359, 0.11, 0.05359, 0.11, 0.05303, 0.1106, 0.05303, 0.1225, 0.0431, 0.1232, 0.0428, 0.1232, 0.0434, 0.2431, 0.05392, 0.2429, 0.05438, 0.2426, 0.05411, 0.1106, 0.05303, 0.11, 0.05303, 0.11, 0.05247, 0.1106, 0.05247, 0.1225, 0.0431, 0.1232, 0.0434, 0.1228, 0.04383, 0.2431, 0.05392, 0.2433, 0.05438, 0.2429, 0.05438, 0.1136, 0.0525, 0.1142, 0.0525, 0.1142, 0.05307, 0.1136, 0.05307, 0.1225, 0.0431, 0.1228, 0.04383, 0.1222, 0.04383, 0.2431, 0.05392, 0.2435, 0.05411, 0.2433, 0.05438, 0.1136, 0.05307, 0.1142, 0.05307, 0.1142, 0.05361, 0.1136, 0.05361, 0.1225, 0.0431, 0.1222, 0.04383, 0.1218, 0.0434, 0.2431, 0.05392, 0.2435, 0.05373, 0.2435, 0.05411, 0.1122, 0.05247, 0.1127, 0.05247, 0.1127, 0.05303, 0.1122, 0.05303, 0.1225, 0.0431, 0.1218, 0.0434, 0.1218, 0.0428, 0.2431, 0.05392, 0.2433, 0.05346, 0.2435, 0.05373, 0.1122, 0.05303, 0.1127, 0.05303, 0.1127, 0.05359, 0.1122, 0.05359, 0.1225, 0.0431, 0.1218, 0.0428, 0.1222, 0.04237, 0.2431, 0.05392, 0.2429, 0.05346, 0.2433, 0.05346, 0.1232, 0.05009, 0.1238, 0.05009, 0.1238, 0.05064, 0.1232, 0.05064, 0.1189, 0.05036, 0.1186, 0.05063, 0.1183, 0.05052, 0.1187, 0.05009, 0.1186, 0.05063, 0.1186, 0.05101, 0.1183, 0.05112, 0.1183, 0.05052, 0.1186, 0.05101, 0.1189, 0.05128, 0.1187, 0.05155, 0.1183, 0.05112, 0.1189, 0.05128, 0.1192, 0.05128, 0.1193, 0.05155, 0.1187, 0.05155, 0.1192, 0.05128, 0.1195, 0.05101, 0.1198, 0.05112, 0.1193, 0.05155, 0.1195, 0.05101, 0.1195, 0.05063, 0.1198, 0.05052, 0.1198, 0.05112, 0.1195, 0.05063, 0.1192, 0.05036, 0.1193, 0.05009, 0.1198, 0.05052, 0.1192, 0.05036, 0.1189, 0.05036, 0.1187, 0.05009, 0.1193, 0.05009])
me_plane_168.materials.append(mat_material_033)
me_plane_168.use_remesh_fix_poles = True
me_plane_168.use_remesh_preserve_attributes = False
me_plane_168.use_mirror_vertex_groups = False
me_plane_168.update()
me_plane_167 = bpy.data.meshes.new('Plane.167')
me_plane_167.from_pydata([(-0.3853, -0.8971, 0.2057), (-0.5317, -0.8971, 0.2057), (-0.3853, -0.6793, 0.2057), (-0.5317, -0.6793, 0.2057), (-0.3853, -0.7431, 0.0517), (-0.5317, -0.7431, 0.0517), (-0.3853, -0.8971, -0.0121), (-0.5317, -0.8971, -0.0121), (-0.3853, -1.051, 0.0517), (-0.5317, -1.051, 0.0517), (-0.3853, -1.115, 0.2057), (-0.5317, -1.115, 0.2057), (-0.3853, -1.051, 0.3597), (-0.5317, -1.051, 0.3597), (-0.3853, -0.8971, 0.4235), (-0.5317, -0.8971, 0.4235), (-0.3853, -0.7431, 0.3597), (-0.5317, -0.7431, 0.3597), (-0.5317, -0.8, 0.1086), (-0.5317, -0.7598, 0.2057), (-0.5317, -0.8971, 0.06842), (-0.5317, -0.9942, 0.1086), (-0.5317, -1.034, 0.2057), (-0.5317, -0.9942, 0.3028), (-0.5317, -0.8971, 0.343), (-0.5317, -0.8, 0.3028)], [], [(0, 4, 2), (1, 19, 18), (2, 4, 5, 3), (0, 6, 4), (1, 18, 20), (4, 6, 7, 5), (0, 8, 6), (1, 20, 21), (6, 8, 9, 7), (0, 10, 8), (1, 21, 22), (8, 10, 11, 9), (0, 12, 10), (1, 22, 23), (10, 12, 13, 11), (0, 14, 12), (1, 23, 24), (12, 14, 15, 13), (0, 16, 14), (1, 24, 25), (14, 16, 17, 15), (0, 2, 16), (1, 25, 19), (16, 2, 3, 17), (19, 3, 5, 18), (18, 5, 7, 20), (20, 7, 9, 21), (21, 9, 11, 22), (22, 11, 13, 23), (23, 13, 15, 24), (24, 15, 17, 25), (25, 17, 3, 19)])
_uv = me_plane_167.uv_layers.new(name='UVMap')
_uv.uv.foreach_set('vector', [0.1088, 0.05233, 0.1095, 0.05203, 0.1091, 0.0516, 0.2431, 0.05537, 0.2429, 0.05492, 0.2426, 0.05518, 0.1231, 0.04867, 0.1231, 0.04922, 0.1236, 0.04922, 0.1236, 0.04867, 0.1088, 0.05233, 0.1095, 0.05263, 0.1095, 0.05203, 0.2431, 0.05537, 0.2426, 0.05518, 0.2426, 0.05556, 0.1116, 0.05247, 0.1116, 0.05303, 0.1122, 0.05303, 0.1122, 0.05247, 0.1088, 0.05233, 0.1091, 0.05305, 0.1095, 0.05263, 0.2431, 0.05537, 0.2426, 0.05556, 0.2429, 0.05583, 0.1116, 0.05303, 0.1116, 0.05359, 0.1122, 0.05359, 0.1122, 0.05303, 0.1088, 0.05233, 0.1085, 0.05306, 0.1091, 0.05305, 0.2431, 0.05537, 0.2429, 0.05583, 0.2433, 0.05583, 0.1237, 0.04348, 0.1237, 0.04294, 0.1232, 0.04294, 0.1232, 0.04348, 0.1088, 0.05233, 0.108, 0.05263, 0.1085, 0.05306, 0.2431, 0.05537, 0.2433, 0.05583, 0.2435, 0.05556, 0.1237, 0.04294, 0.1237, 0.04237, 0.1232, 0.04237, 0.1232, 0.04294, 0.1088, 0.05233, 0.108, 0.05203, 0.108, 0.05263, 0.2431, 0.05537, 0.2435, 0.05556, 0.2435, 0.05518, 0.1173, 0.05319, 0.1173, 0.05263, 0.1168, 0.05263, 0.1168, 0.05319, 0.1088, 0.05233, 0.1085, 0.0516, 0.108, 0.05203, 0.2431, 0.05537, 0.2435, 0.05518, 0.2433, 0.05492, 0.1173, 0.05263, 0.1173, 0.05207, 0.1168, 0.05207, 0.1168, 0.05263, 0.1088, 0.05233, 0.1091, 0.0516, 0.1085, 0.0516, 0.2431, 0.05537, 0.2433, 0.05492, 0.2429, 0.05492, 0.1231, 0.0481, 0.1231, 0.04867, 0.1236, 0.04867, 0.1236, 0.0481, 0.1189, 0.05182, 0.1187, 0.05155, 0.1183, 0.05197, 0.1186, 0.05208, 0.1186, 0.05208, 0.1183, 0.05197, 0.1183, 0.05258, 0.1186, 0.05246, 0.1186, 0.05246, 0.1183, 0.05258, 0.1187, 0.053, 0.1189, 0.05273, 0.1189, 0.05273, 0.1187, 0.053, 0.1193, 0.053, 0.1192, 0.05273, 0.1192, 0.05273, 0.1193, 0.053, 0.1198, 0.05258, 0.1195, 0.05246, 0.1195, 0.05246, 0.1198, 0.05258, 0.1198, 0.05197, 0.1195, 0.05208, 0.1195, 0.05208, 0.1198, 0.05197, 0.1193, 0.05155, 0.1192, 0.05182, 0.1192, 0.05182, 0.1193, 0.05155, 0.1187, 0.05155, 0.1189, 0.05182])
me_plane_167.materials.append(mat_material_033)
me_plane_167.use_remesh_fix_poles = True
me_plane_167.use_remesh_preserve_attributes = False
me_plane_167.use_mirror_vertex_groups = False
me_plane_167.update()
me_plane_166 = bpy.data.meshes.new('Plane.166')
me_plane_166.from_pydata([(0.3853, 0.8263, 0.2057), (0.5317, 0.8263, 0.2057), (0.3853, 1.044, 0.2057), (0.5317, 1.044, 0.2057), (0.3853, 0.9803, 0.0517), (0.5317, 0.9803, 0.0517), (0.3853, 0.8263, -0.0121), (0.5317, 0.8263, -0.0121), (0.3853, 0.6722, 0.0517), (0.5317, 0.6722, 0.0517), (0.3853, 0.6084, 0.2057), (0.5317, 0.6084, 0.2057), (0.3853, 0.6722, 0.3597), (0.5317, 0.6722, 0.3597), (0.3853, 0.8263, 0.4235), (0.5317, 0.8263, 0.4235), (0.3853, 0.9803, 0.3597), (0.5317, 0.9803, 0.3597), (0.5317, 0.9233, 0.1086), (0.5317, 0.9636, 0.2057), (0.5317, 0.8263, 0.06842), (0.5317, 0.7292, 0.1086), (0.5317, 0.689, 0.2057), (0.5317, 0.7292, 0.3028), (0.5317, 0.8263, 0.343), (0.5317, 0.9233, 0.3028)], [], [(0, 2, 4), (1, 18, 19), (2, 3, 5, 4), (0, 4, 6), (1, 20, 18), (4, 5, 7, 6), (0, 6, 8), (1, 21, 20), (6, 7, 9, 8), (0, 8, 10), (1, 22, 21), (8, 9, 11, 10), (0, 10, 12), (1, 23, 22), (10, 11, 13, 12), (0, 12, 14), (1, 24, 23), (12, 13, 15, 14), (0, 14, 16), (1, 25, 24), (14, 15, 17, 16), (0, 16, 2), (1, 19, 25), (16, 17, 3, 2), (19, 18, 5, 3), (18, 20, 7, 5), (20, 21, 9, 7), (21, 22, 11, 9), (22, 23, 13, 11), (23, 24, 15, 13), (24, 25, 17, 15), (25, 19, 3, 17)])
_uv = me_plane_166.uv_layers.new(name='UVMap')
_uv.uv.foreach_set('vector', [0.122, 0.05227, 0.1223, 0.05155, 0.1227, 0.05197, 0.2445, 0.05392, 0.2441, 0.05373, 0.2443, 0.05346, 0.1232, 0.05286, 0.1238, 0.05286, 0.1238, 0.05343, 0.1232, 0.05343, 0.122, 0.05227, 0.1227, 0.05197, 0.1227, 0.05258, 0.2445, 0.05392, 0.2441, 0.05411, 0.2441, 0.05373, 0.1106, 0.05247, 0.1111, 0.05247, 0.1111, 0.05303, 0.1106, 0.05303, 0.122, 0.05227, 0.1227, 0.05258, 0.1223, 0.053, 0.2445, 0.05392, 0.2443, 0.05438, 0.2441, 0.05411, 0.1106, 0.05303, 0.1111, 0.05303, 0.1111, 0.05359, 0.1106, 0.05359, 0.122, 0.05227, 0.1223, 0.053, 0.1217, 0.053, 0.2445, 0.05392, 0.2447, 0.05438, 0.2443, 0.05438, 0.11, 0.05383, 0.1095, 0.05383, 0.1095, 0.05326, 0.11, 0.05326, 0.122, 0.05227, 0.1217, 0.053, 0.1212, 0.05258, 0.2445, 0.05392, 0.245, 0.05411, 0.2447, 0.05438, 0.11, 0.05326, 0.1095, 0.05326, 0.1095, 0.05271, 0.11, 0.05271, 0.122, 0.05227, 0.1212, 0.05258, 0.1212, 0.05197, 0.2445, 0.05392, 0.245, 0.05373, 0.245, 0.05411, 0.1116, 0.05359, 0.1111, 0.05359, 0.1111, 0.05303, 0.1116, 0.05303, 0.122, 0.05227, 0.1212, 0.05197, 0.1217, 0.05155, 0.2445, 0.05392, 0.2447, 0.05346, 0.245, 0.05373, 0.1116, 0.05303, 0.1111, 0.05303, 0.1111, 0.05247, 0.1116, 0.05247, 0.122, 0.05227, 0.1217, 0.05155, 0.1223, 0.05155, 0.2445, 0.05392, 0.2443, 0.05346, 0.2447, 0.05346, 0.1232, 0.05232, 0.1238, 0.05232, 0.1238, 0.05286, 0.1232, 0.05286, 0.1203, 0.05036, 0.12, 0.05063, 0.1198, 0.05052, 0.1202, 0.05009, 0.12, 0.05063, 0.12, 0.05101, 0.1198, 0.05112, 0.1198, 0.05052, 0.12, 0.05101, 0.1203, 0.05128, 0.1202, 0.05155, 0.1198, 0.05112, 0.1203, 0.05128, 0.1207, 0.05128, 0.1208, 0.05155, 0.1202, 0.05155, 0.1207, 0.05128, 0.121, 0.05101, 0.1212, 0.05112, 0.1208, 0.05155, 0.121, 0.05101, 0.121, 0.05063, 0.1212, 0.05052, 0.1212, 0.05112, 0.121, 0.05063, 0.1207, 0.05036, 0.1208, 0.05009, 0.1212, 0.05052, 0.1207, 0.05036, 0.1203, 0.05036, 0.1202, 0.05009, 0.1208, 0.05009])
me_plane_166.materials.append(mat_material_033)
me_plane_166.use_remesh_fix_poles = True
me_plane_166.use_remesh_preserve_attributes = False
me_plane_166.use_mirror_vertex_groups = False
me_plane_166.update()
me_plane_165 = bpy.data.meshes.new('Plane.165')
me_plane_165.from_pydata([(-0.3853, 0.8263, 0.2057), (-0.5317, 0.8263, 0.2057), (-0.3853, 1.044, 0.2057), (-0.5317, 1.044, 0.2057), (-0.3853, 0.9803, 0.0517), (-0.5317, 0.9803, 0.0517), (-0.3853, 0.8263, -0.0121), (-0.5317, 0.8263, -0.0121), (-0.3853, 0.6722, 0.0517), (-0.5317, 0.6722, 0.0517), (-0.3853, 0.6084, 0.2057), (-0.5317, 0.6084, 0.2057), (-0.3853, 0.6722, 0.3597), (-0.5317, 0.6722, 0.3597), (-0.3853, 0.8263, 0.4235), (-0.5317, 0.8263, 0.4235), (-0.3853, 0.9803, 0.3597), (-0.5317, 0.9803, 0.3597), (-0.5317, 0.9233, 0.1086), (-0.5317, 0.9636, 0.2057), (-0.5317, 0.8263, 0.06842), (-0.5317, 0.7292, 0.1086), (-0.5317, 0.689, 0.2057), (-0.5317, 0.7292, 0.3028), (-0.5317, 0.8263, 0.343), (-0.5317, 0.9233, 0.3028)], [], [(0, 4, 2), (1, 19, 18), (2, 4, 5, 3), (0, 6, 4), (1, 18, 20), (4, 6, 7, 5), (0, 8, 6), (1, 20, 21), (6, 8, 9, 7), (0, 10, 8), (1, 21, 22), (8, 10, 11, 9), (0, 12, 10), (1, 22, 23), (10, 12, 13, 11), (0, 14, 12), (1, 23, 24), (12, 14, 15, 13), (0, 16, 14), (1, 24, 25), (14, 16, 17, 15), (0, 2, 16), (1, 25, 19), (16, 2, 3, 17), (19, 3, 5, 18), (18, 5, 7, 20), (20, 7, 9, 21), (21, 9, 11, 22), (22, 11, 13, 23), (23, 13, 15, 24), (24, 15, 17, 25), (25, 17, 3, 19)])
_uv = me_plane_165.uv_layers.new(name='UVMap')
_uv.uv.foreach_set('vector', [0.122, 0.05082, 0.1227, 0.05052, 0.1223, 0.05009, 0.2445, 0.05537, 0.2447, 0.05583, 0.245, 0.05556, 0.1173, 0.05307, 0.1173, 0.05361, 0.1179, 0.05361, 0.1179, 0.05307, 0.122, 0.05082, 0.1227, 0.05112, 0.1227, 0.05052, 0.2445, 0.05537, 0.245, 0.05556, 0.245, 0.05518, 0.1127, 0.05247, 0.1127, 0.05303, 0.1132, 0.05303, 0.1132, 0.05247, 0.122, 0.05082, 0.1223, 0.05155, 0.1227, 0.05112, 0.2445, 0.05537, 0.245, 0.05518, 0.2447, 0.05492, 0.1127, 0.05303, 0.1127, 0.05359, 0.1132, 0.05359, 0.1132, 0.05303, 0.122, 0.05082, 0.1217, 0.05155, 0.1223, 0.05155, 0.2445, 0.05537, 0.2447, 0.05492, 0.2443, 0.05492, 0.1238, 0.05232, 0.1238, 0.05177, 0.1232, 0.05177, 0.1232, 0.05232, 0.122, 0.05082, 0.1212, 0.05112, 0.1217, 0.05155, 0.2445, 0.05537, 0.2443, 0.05492, 0.2441, 0.05518, 0.1238, 0.05177, 0.1238, 0.0512, 0.1232, 0.0512, 0.1232, 0.05177, 0.122, 0.05082, 0.1212, 0.05052, 0.1212, 0.05112, 0.2445, 0.05537, 0.2441, 0.05518, 0.2441, 0.05556, 0.11, 0.05271, 0.11, 0.05216, 0.1095, 0.05216, 0.1095, 0.05271, 0.122, 0.05082, 0.1217, 0.05009, 0.1212, 0.05052, 0.2445, 0.05537, 0.2441, 0.05556, 0.2443, 0.05583, 0.11, 0.05216, 0.11, 0.0516, 0.1095, 0.0516, 0.1095, 0.05216, 0.122, 0.05082, 0.1223, 0.05009, 0.1217, 0.05009, 0.2445, 0.05537, 0.2443, 0.05583, 0.2447, 0.05583, 0.1173, 0.0525, 0.1173, 0.05307, 0.1179, 0.05307, 0.1179, 0.0525, 0.1207, 0.05273, 0.1208, 0.053, 0.1212, 0.05258, 0.121, 0.05246, 0.121, 0.05246, 0.1212, 0.05258, 0.1212, 0.05197, 0.121, 0.05208, 0.121, 0.05208, 0.1212, 0.05197, 0.1208, 0.05155, 0.1207, 0.05182, 0.1207, 0.05182, 0.1208, 0.05155, 0.1202, 0.05155, 0.1203, 0.05182, 0.1203, 0.05182, 0.1202, 0.05155, 0.1198, 0.05197, 0.12, 0.05208, 0.12, 0.05208, 0.1198, 0.05197, 0.1198, 0.05258, 0.12, 0.05246, 0.12, 0.05246, 0.1198, 0.05258, 0.1202, 0.053, 0.1203, 0.05273, 0.1203, 0.05273, 0.1202, 0.053, 0.1208, 0.053, 0.1207, 0.05273])
me_plane_165.materials.append(mat_material_033)
me_plane_165.use_remesh_fix_poles = True
me_plane_165.use_remesh_preserve_attributes = False
me_plane_165.use_mirror_vertex_groups = False
me_plane_165.update()

# ---- objects
ob_pickup_01_yellow = bpy.data.objects.new('Pickup_01_Yellow', me_plane_169)
ob_wheel_fl = bpy.data.objects.new('Wheel_FL', me_plane_168)
ob_wheel_fr = bpy.data.objects.new('Wheel_FR', me_plane_167)
ob_wheel_rl = bpy.data.objects.new('Wheel_RL', me_plane_166)
ob_wheel_rr = bpy.data.objects.new('Wheel_RR', me_plane_165)

# ---- transforms, parenting, visibility, modifiers, constraints
ob_pickup_01_yellow.location = (0.0, 0.0, 0.0)
ob_pickup_01_yellow.lineart.crease_threshold = 0.0
ob_wheel_fl.parent = ob_pickup_01_yellow
ob_wheel_fl.location = (0.0, 0.0, 0.0)
ob_wheel_fl.lineart.crease_threshold = 0.0
ob_wheel_fr.parent = ob_pickup_01_yellow
ob_wheel_fr.location = (0.0, 0.0, 0.0)
ob_wheel_fr.lineart.crease_threshold = 0.0
ob_wheel_rl.parent = ob_pickup_01_yellow
ob_wheel_rl.location = (0.0, 0.0, 0.0)
ob_wheel_rl.lineart.crease_threshold = 0.0
ob_wheel_rr.parent = ob_pickup_01_yellow
ob_wheel_rr.location = (0.0, 0.0, 0.0)
ob_wheel_rr.lineart.crease_threshold = 0.0

# ---- collection membership
col_collection.objects.link(ob_pickup_01_yellow)
col_collection.objects.link(ob_wheel_fl)
col_collection.objects.link(ob_wheel_fr)
col_collection.objects.link(ob_wheel_rl)
col_collection.objects.link(ob_wheel_rr)

# ---- scene / render settings (as saved in the file)
scene.frame_start = 1; scene.frame_end = 250; scene.frame_set(3)
scene.render.engine = 'BLENDER_EEVEE_NEXT'
scene.cycles.use_denoising = False
scene.cycles.samples = 128
scene.cycles.sampling_pattern = 'TABULATED_SOBOL'
scene.cycles.use_adaptive_sampling = False
scene.cycles.use_light_tree = False
scene.view_settings.view_transform = 'Filmic'
bpy.context.view_layer.update()

# ---- added for rendering (the .blend has no active camera and no usable light): camera, sun
cam_auto = bpy.data.cameras.new('AutoCamera')
cam_auto.lens = 50.0
cam_auto.sensor_width = 36.0
cam_auto.clip_end = 1000.0
ob_auto_camera = bpy.data.objects.new('AutoCamera', cam_auto)
scene.collection.objects.link(ob_auto_camera)
ob_auto_camera.location = (3.09249, -3.64285, 3.02405)
ob_auto_camera.rotation_euler = (1.09748, -7.21219e-08, 0.694738)
scene.camera = ob_auto_camera
light_auto_sun = bpy.data.lights.new('AutoSun', 'SUN')
light_auto_sun.energy = 3.0
light_auto_sun.angle = 0.0523599
ob_auto_sun = bpy.data.objects.new('AutoSun', light_auto_sun)
scene.collection.objects.link(ob_auto_sun)
ob_auto_sun.rotation_euler = (0.872665, 0.174533, 0.523599)
bpy.context.view_layer.update()
